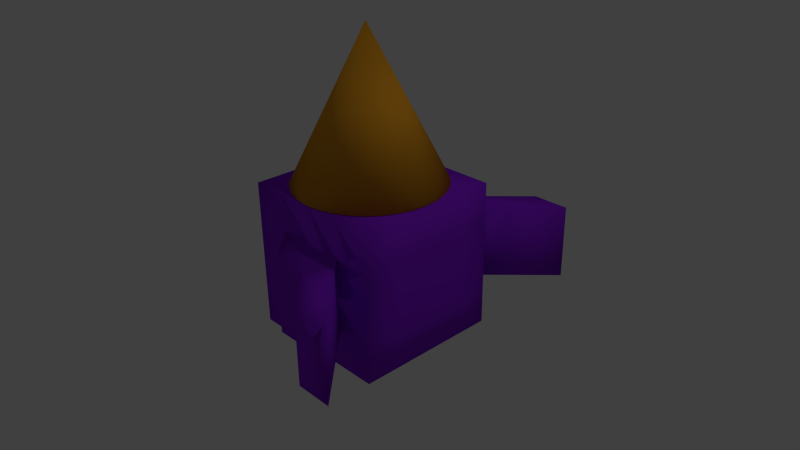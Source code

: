 # Source: test2.blend  (saved by Blender 2.74.0; exported with 4.5.12 LTS)
import bpy
from mathutils import Matrix  # noqa: F401  (used for matrix-valued properties, if any)

bpy.ops.wm.read_factory_settings(use_empty=True)
scene = bpy.context.scene
scene.name = 'Scene'

# ---- collections
col_collection_1 = bpy.data.collections.new('Collection 1'); scene.collection.children.link(col_collection_1)

# ---- materials (node trees are filled in below, after node groups)
mat_material_001 = bpy.data.materials.new('Material.001')
mat_material_001.alpha_threshold = 0.0
mat_material_001.use_transparent_shadow = False
mat_material_001.diffuse_color = (0.8, 0.3456, 0.02306, 1.0)
mat_material_001.roughness = 0.5
mat_material = bpy.data.materials.new('Material')
mat_material.alpha_threshold = 0.0
mat_material.use_transparent_shadow = False
mat_material.diffuse_color = (0.2737, 0.01829, 0.8, 1.0)
mat_material.roughness = 0.5
mat_material.line_color = (0.0, 0.0, 0.0, 1.0)

# ---- material node trees

# ---- world
world_world = bpy.data.worlds.new('World'); scene.world = world_world
world_world.color = (0.05088, 0.05088, 0.05088)
world_world.use_sun_shadow = False
world_world.sun_shadow_jitter_overblur = 0.0
world_world.cycles.sampling_method = 'MANUAL'
world_world.cycles.sample_map_resolution = 256

# ---- cameras
cam_camera = bpy.data.cameras.new('Camera')
cam_camera.clip_end = 100.0
cam_camera.lens = 35.0
cam_camera.sensor_width = 32.0
cam_camera.sensor_height = 18.0
cam_camera.ortho_scale = 7.314
cam_camera.dof.focus_distance = 0.0
cam_camera.dof.aperture_fstop = 128.0

# ---- lights
light_lamp = bpy.data.lights.new('Lamp', 'POINT')
light_lamp.transmission_factor = 0.0
light_lamp.cutoff_distance = 30.0
light_lamp.energy = 100.0
light_lamp.shadow_buffer_clip_start = 1.001
light_lamp.shadow_soft_size = 0.1
light_lamp.shadow_maximum_resolution = 0.006
light_lamp.use_absolute_resolution = True
light_lamp.cycles.use_multiple_importance_sampling = False

# ---- meshes
me_cono = bpy.data.meshes.new('Cono')
me_cono.from_pydata([(0.0, 1.0, -1.0), (0.1951, 0.9808, -1.0), (0.3827, 0.9239, -1.0), (0.5556, 0.8315, -1.0), (0.7071, 0.7071, -1.0), (0.8315, 0.5556, -1.0), (0.9239, 0.3827, -1.0), (0.9808, 0.1951, -1.0), (1.0, 7.55e-08, -1.0), (0.0, 0.0, 1.0), (0.9808, -0.1951, -1.0), (0.9239, -0.3827, -1.0), (0.8315, -0.5556, -1.0), (0.7071, -0.7071, -1.0), (0.5556, -0.8315, -1.0), (0.3827, -0.9239, -1.0), (0.1951, -0.9808, -1.0), (-3.258e-07, -1.0, -1.0), (-0.1951, -0.9808, -1.0), (-0.3827, -0.9239, -1.0), (-0.5556, -0.8315, -1.0), (-0.7071, -0.7071, -1.0), (-0.8315, -0.5556, -1.0), (-0.9239, -0.3827, -1.0), (-0.9808, -0.1951, -1.0), (-1.0, 9.656e-07, -1.0), (-0.9808, 0.1951, -1.0), (-0.9239, 0.3827, -1.0), (-0.8315, 0.5556, -1.0), (-0.7071, 0.7071, -1.0), (-0.5556, 0.8315, -1.0), (-0.3827, 0.9239, -1.0), (-0.1951, 0.9808, -1.0)], [], [(31, 9, 32), (0, 9, 1), (30, 9, 31), (29, 9, 30), (28, 9, 29), (27, 9, 28), (26, 9, 27), (25, 9, 26), (24, 9, 25), (23, 9, 24), (22, 9, 23), (21, 9, 22), (20, 9, 21), (19, 9, 20), (18, 9, 19), (17, 9, 18), (16, 9, 17), (15, 9, 16), (14, 9, 15), (13, 9, 14), (12, 9, 13), (11, 9, 12), (10, 9, 11), (8, 9, 10), (7, 9, 8), (6, 9, 7), (5, 9, 6), (4, 9, 5), (3, 9, 4), (2, 9, 3), (32, 9, 0), (1, 9, 2), (0, 1, 2, 3, 4, 5, 6, 7, 8, 10, 11, 12, 13, 14, 15, 16, 17, 18, 19, 20, 21, 22, 23, 24, 25, 26, 27, 28, 29, 30, 31, 32)])
me_cono.polygons.foreach_set('use_smooth', [True] * 33)
me_cono.materials.append(mat_material_001)
me_cono.use_remesh_preserve_volume = False
me_cono.use_remesh_preserve_attributes = False
me_cono.use_mirror_vertex_groups = False
me_cono.update()
me_cube = bpy.data.meshes.new('Cube')
me_cube.from_pydata([(1.0, 1.0, -1.0), (1.0, -1.0, -1.0), (-1.0, -1.0, -1.0), (-1.0, 1.0, -1.0), (1.0, 1.0, 1.0), (1.0, -1.0, 1.0), (-1.0, -1.0, 1.0), (-1.0, 1.0, 1.0), (1.0, -5.96e-08, -1.0), (1.788e-07, 1.0, -1.0), (1.0, 1.0, 0.0), (0.0, -1.0, -1.0), (1.0, -1.0, 0.0), (-1.0, 2.98e-07, -1.0), (-1.0, -1.0, 0.0), (-1.0, 1.0, 0.0), (1.0, -5.364e-07, 1.0), (2.384e-07, 1.0, 1.0), (-5.364e-07, -1.0, 1.0), (-1.0, 1.788e-07, 1.0), (-1.0, 2.384e-07, 0.0), (1.5, 2.0, 0.0), (1.0, -2.98e-07, 0.0), (-1.49e-07, -1.788e-07, 1.0), (5.96e-08, 1.192e-07, -1.0), (1.0, -0.5, -1.0), (-0.5, 1.0, -1.0), (1.0, 1.0, 0.5), (-0.5, -1.0, -1.0), (1.0, -1.0, 0.5), (-1.0, 0.5, -1.0), (-1.0, -1.0, 0.5), (-1.0, 1.0, 0.5), (1.0, -0.5, 1.0), (-0.5, 1.0, 1.0), (-0.5, -1.0, 1.0), (-1.0, 0.5, 1.0), (1.0, 0.5, -1.0), (0.5, 1.0, -1.0), (1.0, 1.0, -0.5), (0.5, -1.0, -1.0), (1.0, -1.0, -0.5), (-1.0, -0.5, -1.0), (-1.0, -1.0, -0.5), (-1.0, 1.0, -0.5), (1.0, 0.5, 1.0), (0.5, 1.0, 1.0), (0.5, -1.0, 1.0), (-1.0, -0.5, 1.0), (-0.5, 1.0, 0.0), (0.5, 1.0, 0.0), (2.384e-07, 1.0, 0.5), (2.086e-07, 1.0, -0.5), (-1.0, 0.5, 0.0), (-1.0, -0.5, 0.0), (-1.0, 2.682e-07, -0.5), (-1.0, 2.086e-07, 0.5), (-0.5, -1.0, 0.0), (0.5, -1.0, 0.0), (-1.49e-07, -1.0, -0.5), (-4.172e-07, -1.0, 0.5), (1.0, -0.5, 0.0), (1.0, 0.5, 0.0), (1.0, -1.788e-07, -0.5), (1.0, -4.172e-07, 0.5), (-3.427e-07, -0.5, 1.0), (4.47e-08, 0.5, 1.0), (0.5, -3.576e-07, 1.0), (-0.5, 0.0, 1.0), (-0.5, 2.086e-07, -1.0), (0.5, 2.98e-08, -1.0), (1.192e-07, 0.5, -1.0), (2.98e-08, -0.5, -1.0), (0.5, -0.5, -1.0), (0.5, 0.5, -1.0), (-0.5, 0.5, -1.0), (-0.5, 0.5, 1.0), (0.5, 0.5, 1.0), (0.5, -0.5, 1.0), (1.0, 0.5, 0.5), (1.0, 0.5, -0.5), (1.0, -0.5, -0.5), (0.5, -1.0, 0.5), (0.5, -1.0, -0.5), (-0.5, -1.0, -0.5), (-1.0, -0.5, 0.5), (-1.0, -0.5, -0.5), (-1.0, 0.5, -0.5), (0.5, 1.0, -0.5), (0.5, 1.0, 0.5), (-0.5, 1.0, 0.5), (-0.5, 1.0, -0.5), (-1.0, 0.5, 0.5), (-0.5, -1.0, 0.5), (1.0, -0.5, 0.5), (-0.5, -0.5, 1.0), (-0.5, -0.5, -1.0), (1.0, 1.5, 0.0), (0.5, 1.5, 0.0), (0.5, 1.5, -0.5), (2.384e-07, 1.5, 0.0), (0.5, 1.5, 0.5), (1.0, 1.5, -0.5), (1.0, 1.5, 0.5), (1.788e-07, 1.5, 0.5), (2.384e-07, 1.5, -0.5), (1.0, -1.5, 0.0), (0.5, -1.5, 0.0), (0.5, -1.5, 0.5), (-2.384e-07, -1.5, 0.0), (0.5, -1.5, -0.5), (1.0, -1.5, 0.5), (1.0, -1.5, -0.5), (-2.384e-07, -1.5, -0.5), (-3.576e-07, -1.5, 0.5), (1.0, 2.0, 0.0), (1.0, 2.0, -0.5), (1.0, 2.0, 0.5), (1.5, 2.0, -0.5), (1.5, 2.0, 0.5), (1.5, -2.0, 0.0), (1.0, -2.0, 0.0), (1.0, -2.0, 0.5), (1.0, -2.0, -0.5), (1.5, -2.0, 0.5), (1.5, -2.0, -0.5)], [], [(96, 28, 2, 42), (95, 48, 6, 35), (94, 33, 5, 29), (93, 35, 6, 31), (92, 36, 7, 32), (91, 26, 3, 44), (90, 49, 15, 32), (90, 51, 101, 104), (88, 38, 9, 52), (87, 53, 15, 44), (86, 54, 20, 55), (85, 48, 19, 56), (84, 57, 14, 43), (84, 59, 110, 113), (82, 47, 18, 60), (81, 61, 12, 41), (80, 62, 22, 63), (79, 45, 16, 64), (78, 65, 18, 47), (77, 66, 23, 67), (76, 36, 19, 68), (75, 69, 13, 30), (74, 70, 24, 71), (73, 40, 11, 72), (70, 73, 72, 24), (8, 25, 73, 70), (25, 1, 40, 73), (38, 74, 71, 9), (0, 37, 74, 38), (37, 8, 70, 74), (26, 75, 30, 3), (9, 71, 75, 26), (71, 24, 69, 75), (66, 76, 68, 23), (17, 34, 76, 66), (34, 7, 36, 76), (45, 77, 67, 16), (4, 46, 77, 45), (46, 17, 66, 77), (33, 78, 47, 5), (16, 67, 78, 33), (67, 23, 65, 78), (62, 79, 64, 22), (10, 27, 79, 62), (27, 4, 45, 79), (37, 80, 63, 8), (0, 39, 80, 37), (39, 10, 62, 80), (25, 81, 41, 1), (8, 63, 81, 25), (63, 22, 61, 81), (57, 84, 113, 109), (12, 29, 82, 58), (29, 5, 47, 82), (40, 83, 59, 11), (1, 41, 83, 40), (41, 12, 58, 83), (28, 84, 43, 2), (11, 59, 84, 28), (60, 93, 114, 108), (54, 85, 56, 20), (14, 31, 85, 54), (31, 6, 48, 85), (42, 86, 55, 13), (2, 43, 86, 42), (43, 14, 54, 86), (30, 87, 44, 3), (13, 55, 87, 30), (55, 20, 53, 87), (49, 90, 104, 100), (10, 39, 88, 50), (39, 0, 38, 88), (46, 89, 51, 17), (4, 27, 89, 46), (27, 10, 50, 89), (34, 90, 32, 7), (17, 51, 90, 34), (52, 91, 105, 99), (49, 91, 44, 15), (91, 49, 100, 105), (52, 9, 26, 91), (53, 92, 32, 15), (20, 56, 92, 53), (56, 19, 36, 92), (57, 93, 31, 14), (93, 57, 109, 114), (60, 18, 35, 93), (61, 94, 29, 12), (22, 64, 94, 61), (64, 16, 33, 94), (65, 95, 35, 18), (23, 68, 95, 65), (68, 19, 48, 95), (69, 96, 42, 13), (24, 72, 96, 69), (72, 11, 28, 96), (101, 103, 119, 117), (103, 97, 21, 119), (101, 98, 100, 104), (98, 99, 105, 100), (89, 50, 97, 103), (51, 89, 103, 101), (50, 88, 102, 97), (88, 52, 99, 102), (110, 112, 125, 123), (112, 106, 120, 125), (110, 107, 109, 113), (107, 108, 114, 109), (83, 58, 106, 112), (59, 83, 112, 110), (58, 82, 111, 106), (82, 60, 108, 111), (119, 21, 115, 117), (21, 118, 116, 115), (97, 102, 118, 21), (102, 99, 116, 118), (98, 101, 117, 115), (99, 98, 115, 116), (125, 120, 121, 123), (120, 124, 122, 121), (106, 111, 124, 120), (111, 108, 122, 124), (107, 110, 123, 121), (108, 107, 121, 122)])
me_cube.polygons.foreach_set('use_smooth', [True] * 124)
me_cube.materials.append(mat_material)
me_cube.use_remesh_preserve_volume = False
me_cube.use_remesh_preserve_attributes = False
me_cube.use_mirror_vertex_groups = False
me_cube.update()

# ---- objects
ob_cono = bpy.data.objects.new('Cono', me_cono)
ob_cube = bpy.data.objects.new('Cube', me_cube)
ob_lamp = bpy.data.objects.new('Lamp', light_lamp)
ob_camera = bpy.data.objects.new('Camera', cam_camera)

# ---- transforms, parenting, visibility, modifiers, constraints
ob_cono.location = (-0.03604, 0.003423, 2.009)
ob_cono.lineart.crease_threshold = 0.0
ob_cube.location = (0.0, 0.0, 0.0)
ob_cube.lock_rotations_4d = False
ob_cube.empty_display_type = 'ARROWS'
ob_cube.lineart.crease_threshold = 0.0
ob_lamp.location = (4.076, 1.005, 5.904)
ob_lamp.rotation_euler = (0.6503, 0.05522, 1.866)
ob_lamp.lock_rotations_4d = False
ob_lamp.empty_display_type = 'ARROWS'
ob_lamp.color = (0.0, 0.0, 0.0, 0.0)
ob_lamp.lineart.crease_threshold = 0.0
ob_camera.location = (7.481, -6.508, 5.344)
ob_camera.rotation_euler = (1.109, 0.01082, 0.8149)
ob_camera.lock_rotations_4d = False
ob_camera.empty_display_type = 'ARROWS'
ob_camera.color = (0.0, 0.0, 0.0, 0.0)
ob_camera.display_type = 'WIRE'
ob_camera.lineart.crease_threshold = 0.0

# ---- collection membership
col_collection_1.objects.link(ob_cono)
col_collection_1.objects.link(ob_cube)
col_collection_1.objects.link(ob_lamp)
col_collection_1.objects.link(ob_camera)

# ---- scene / render settings (as saved in the file)
scene.camera = ob_camera
scene.frame_start = 1; scene.frame_end = 250; scene.frame_set(1)
scene.render.engine = 'BLENDER_EEVEE_NEXT'
scene.render.resolution_percentage = 50
scene.render.dither_intensity = 0.0
scene.cycles.use_denoising = False
scene.cycles.samples = 10
scene.cycles.sampling_pattern = 'TABULATED_SOBOL'
scene.cycles.light_sampling_threshold = 0.0
scene.cycles.use_adaptive_sampling = False
scene.cycles.use_light_tree = False
scene.cycles.blur_glossy = 0.0
scene.cycles.pixel_filter_type = 'GAUSSIAN'
scene.cycles.sample_clamp_indirect = 0.0
scene.view_settings.view_transform = 'Standard'
bpy.context.view_layer.update()
